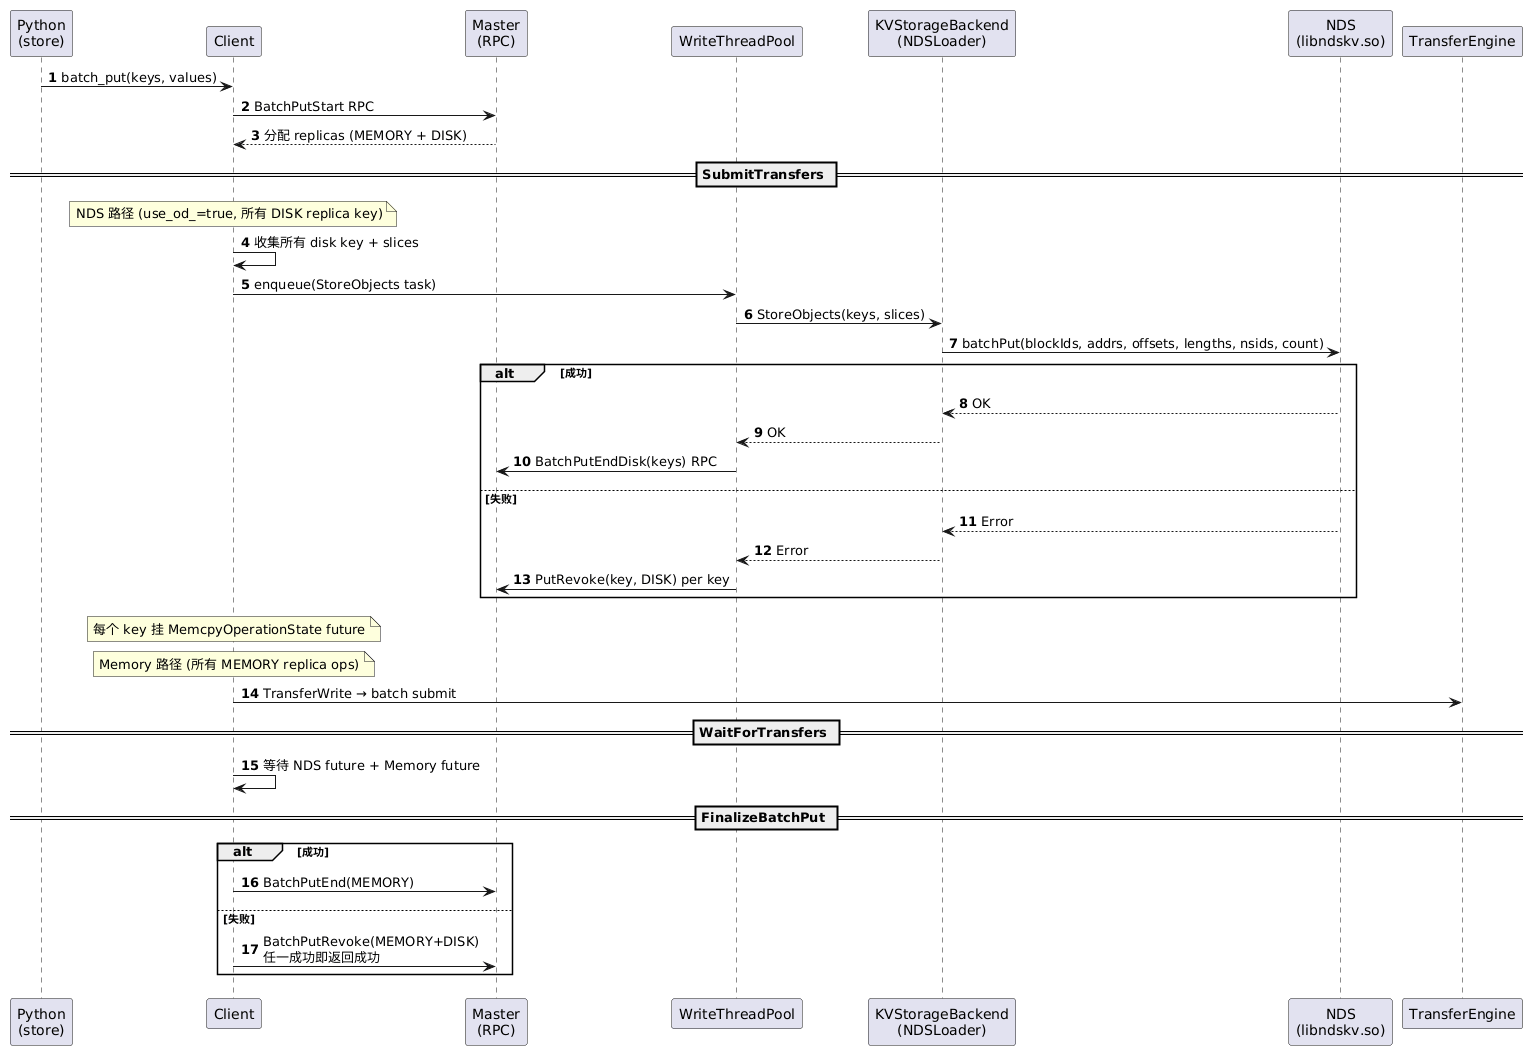

The diagram above was rendered by PlantUML. Its source (embedded in the PNG):
@startuml
autonumber

participant "Python\n(store)" as Py
participant "Client" as Client
participant "Master\n(RPC)" as Master
participant "WriteThreadPool" as WPool
participant "KVStorageBackend\n(NDSLoader)" as KV
participant "NDS\n(libndskv.so)" as NDS
participant "TransferEngine" as TE

Py -> Client : batch_put(keys, values)
Client -> Master : BatchPutStart RPC
Master --> Client : 分配 replicas (MEMORY + DISK)

== SubmitTransfers ==

note over Client : NDS 路径 (use_od_=true, 所有 DISK replica key)

Client -> Client : 收集所有 disk key + slices
Client -> WPool : enqueue(StoreObjects task)
WPool -> KV : StoreObjects(keys, slices)
KV -> NDS : batchPut(blockIds, addrs, offsets, lengths, nsids, count)

alt 成功
    NDS --> KV : OK
    KV --> WPool : OK
    WPool -> Master : BatchPutEndDisk(keys) RPC
else 失败
    NDS --> KV : Error
    KV --> WPool : Error
    WPool -> Master : PutRevoke(key, DISK) per key
end

note over Client : 每个 key 挂 MemcpyOperationState future

note over Client : Memory 路径 (所有 MEMORY replica ops)

Client -> TE : TransferWrite → batch submit

== WaitForTransfers ==

Client -> Client : 等待 NDS future + Memory future

== FinalizeBatchPut ==

alt 成功
    Client -> Master : BatchPutEnd(MEMORY)
else 失败
    Client -> Master : BatchPutRevoke(MEMORY+DISK)\n任一成功即返回成功
end
@enduml